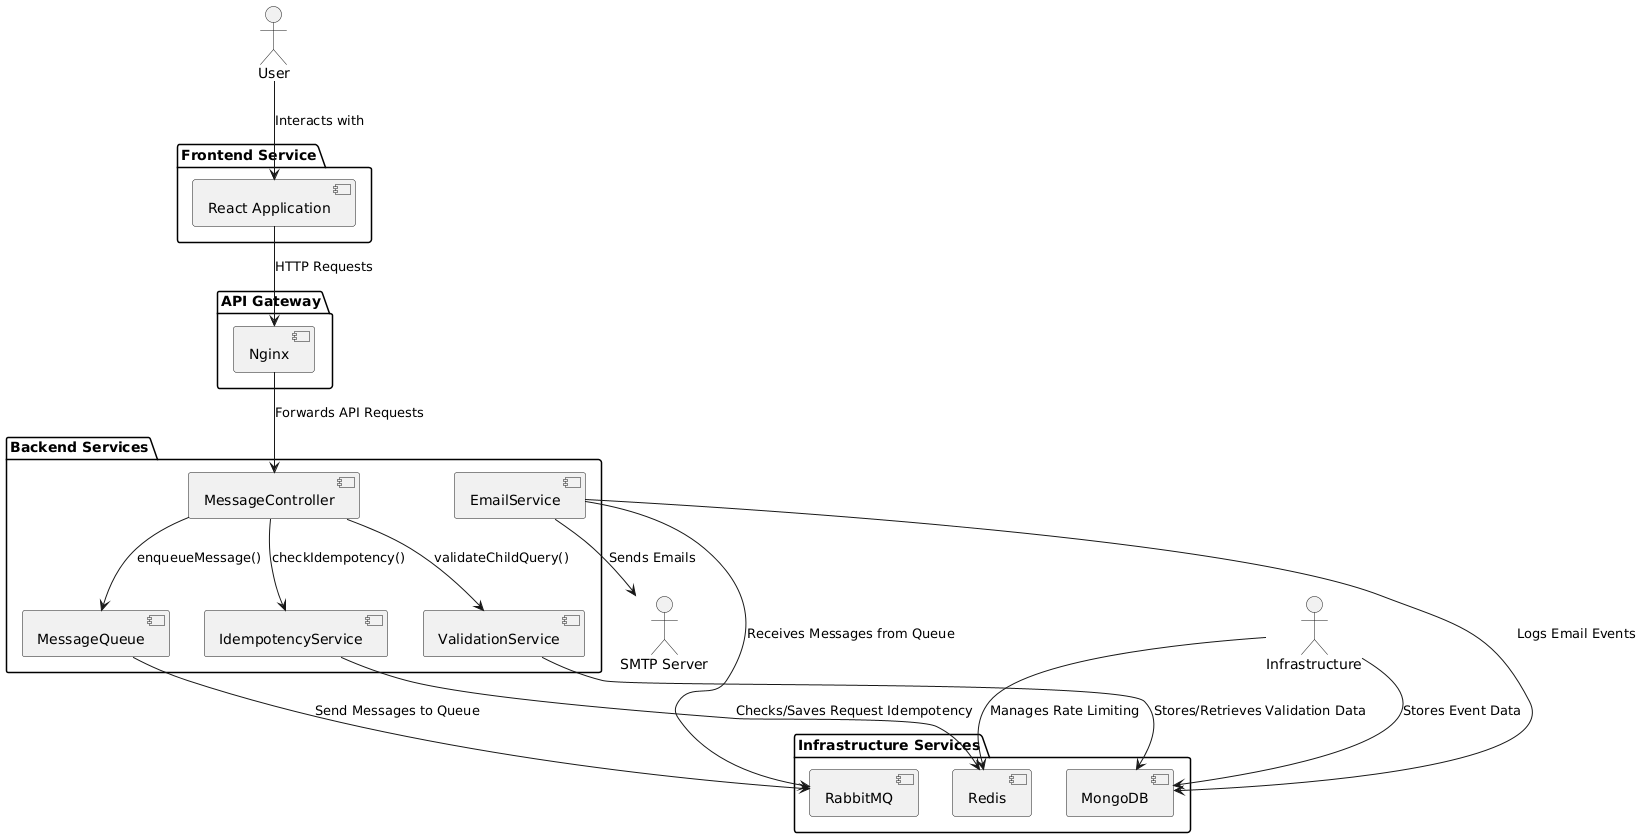

The diagram above was rendered by PlantUML. Its source (embedded in the PNG):
@startuml
actor User as user

package "Frontend Service" {
  component "React Application" as ReactApp
}

package "API Gateway" {
  component "Nginx" as Nginx
}

package "Backend Services" {
  component "MessageController"
  component "ValidationService"
  component "IdempotencyService"
  component "MessageQueue"
  component "EmailService"
}

package "Infrastructure Services" {
  component "RabbitMQ"
  component "Redis"
  component "MongoDB"
}

user --> ReactApp : Interacts with
ReactApp --> Nginx : HTTP Requests

Nginx --> MessageController : Forwards API Requests

MessageController --> ValidationService : validateChildQuery()
MessageController --> IdempotencyService : checkIdempotency()
MessageController --> MessageQueue : enqueueMessage()

ValidationService --> MongoDB : Stores/Retrieves Validation Data

IdempotencyService --> Redis : Checks/Saves Request Idempotency

MessageQueue --> RabbitMQ : Send Messages to Queue

EmailService --> RabbitMQ : Receives Messages from Queue
EmailService --> MongoDB : Logs Email Events
EmailService --> "SMTP Server" : Sends Emails

Infrastructure --> MongoDB : Stores Event Data
Infrastructure --> Redis : Manages Rate Limiting
@enduml